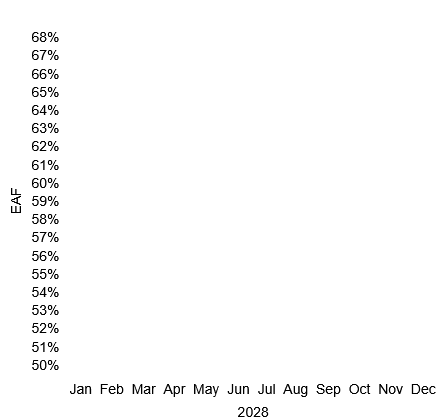

The diagram above was exported from draw.io. Its source (the exported page's mxGraphModel, read from the mxfile embedded in the PNG):
<mxGraphModel dx="932" dy="603" grid="1" gridSize="10" guides="1" tooltips="1" connect="1" arrows="1" fold="1" page="1" pageScale="1" pageWidth="850" pageHeight="1100" math="0" shadow="0">
  <root>
    <mxCell id="0" />
    <mxCell id="1" parent="0" />
    <mxCell id="7Px9ltvNxcM5JwLGbbPj-2" value="&lt;div style=&quot;line-height: 90%;&quot;&gt;&lt;div align=&quot;right&quot;&gt;&lt;font style=&quot;font-size: 14px; line-height: 90%;&quot;&gt;Jan&amp;nbsp; Feb&amp;nbsp; Mar&amp;nbsp; Apr&amp;nbsp; May&amp;nbsp; Jun&amp;nbsp; Jul&amp;nbsp; Aug&amp;nbsp; Sep&amp;nbsp; Oct&amp;nbsp; Nov&amp;nbsp; Dec&amp;nbsp;&amp;nbsp;&lt;/font&gt;&lt;/div&gt;&lt;div&gt;&lt;br&gt;&lt;/div&gt;&lt;div&gt;&lt;font style=&quot;font-size: 14px; line-height: 90%;&quot;&gt;2028&amp;nbsp; &amp;nbsp; &amp;nbsp; &amp;nbsp; &amp;nbsp; &amp;nbsp; &amp;nbsp; &amp;nbsp; &amp;nbsp; &amp;nbsp; &amp;nbsp; &amp;nbsp; &amp;nbsp; &amp;nbsp; &amp;nbsp; &amp;nbsp; &amp;nbsp; &amp;nbsp; &amp;nbsp; &amp;nbsp; &amp;nbsp; &amp;nbsp; &amp;nbsp;&lt;/font&gt;&lt;/div&gt;&lt;/div&gt;" style="rounded=1;whiteSpace=wrap;html=1;arcSize=4;align=right;verticalAlign=bottom;strokeColor=none;" parent="1" vertex="1">
      <mxGeometry x="80" y="40" width="440" height="420" as="geometry" />
    </mxCell>
    <mxCell id="MokXQCxY3cRD0RSNJmjU-1" value="&lt;div style=&quot;line-height: 130%;&quot;&gt;&lt;div&gt;&lt;font style=&quot;font-size: 14px; line-height: 130%;&quot;&gt;68%&lt;/font&gt;&lt;/div&gt;&lt;div&gt;&lt;font style=&quot;font-size: 14px; line-height: 130%;&quot;&gt;67%&lt;/font&gt;&lt;/div&gt;&lt;div&gt;&lt;font style=&quot;font-size: 14px; line-height: 130%;&quot;&gt;66%&lt;/font&gt;&lt;/div&gt;&lt;div&gt;&lt;font style=&quot;font-size: 14px; line-height: 130%;&quot;&gt;65%&lt;/font&gt;&lt;/div&gt;&lt;div&gt;&lt;font style=&quot;font-size: 14px; line-height: 130%;&quot;&gt;64%&lt;/font&gt;&lt;/div&gt;&lt;div&gt;&lt;font style=&quot;font-size: 14px; line-height: 130%;&quot;&gt;63%&lt;/font&gt;&lt;/div&gt;&lt;div&gt;&lt;font style=&quot;font-size: 14px; line-height: 130%;&quot;&gt;62%&lt;/font&gt;&lt;/div&gt;&lt;div&gt;&lt;font style=&quot;font-size: 14px; line-height: 130%;&quot;&gt;61%&lt;/font&gt;&lt;/div&gt;&lt;div&gt;&lt;font style=&quot;font-size: 14px; line-height: 130%;&quot;&gt;60%&lt;/font&gt;&lt;/div&gt;&lt;div&gt;&lt;font style=&quot;font-size: 14px; line-height: 130%;&quot;&gt;59%&lt;/font&gt;&lt;/div&gt;&lt;div&gt;&lt;font style=&quot;font-size: 14px; line-height: 130%;&quot;&gt;58%&lt;/font&gt;&lt;/div&gt;&lt;div&gt;&lt;font style=&quot;font-size: 14px; line-height: 130%;&quot;&gt;57%&lt;/font&gt;&lt;/div&gt;&lt;div&gt;&lt;font style=&quot;font-size: 14px; line-height: 130%;&quot;&gt;56%&lt;/font&gt;&lt;/div&gt;&lt;div&gt;&lt;font style=&quot;font-size: 14px; line-height: 130%;&quot;&gt;55%&lt;/font&gt;&lt;/div&gt;&lt;div&gt;&lt;font style=&quot;font-size: 14px; line-height: 130%;&quot;&gt;54%&lt;/font&gt;&lt;/div&gt;&lt;div&gt;&lt;font style=&quot;font-size: 14px; line-height: 130%;&quot;&gt;53%&lt;/font&gt;&lt;/div&gt;&lt;div&gt;&lt;font style=&quot;font-size: 14px; line-height: 130%;&quot;&gt;52%&lt;/font&gt;&lt;/div&gt;&lt;div&gt;&lt;font style=&quot;font-size: 14px; line-height: 130%;&quot;&gt;51%&lt;/font&gt;&lt;/div&gt;&lt;div&gt;&lt;font style=&quot;font-size: 14px; line-height: 130%;&quot;&gt;50%&lt;/font&gt;&lt;/div&gt;&lt;/div&gt;" style="text;html=1;align=center;verticalAlign=middle;whiteSpace=wrap;rounded=0;" parent="1" vertex="1">
      <mxGeometry x="90" y="80" width="60" height="320" as="geometry" />
    </mxCell>
    <mxCell id="MokXQCxY3cRD0RSNJmjU-2" value="&lt;font&gt;EAF&lt;/font&gt;" style="text;html=1;align=center;verticalAlign=middle;whiteSpace=wrap;rounded=0;rotation=270;fontSize=14;" parent="1" vertex="1">
      <mxGeometry x="60" y="225" width="60" height="30" as="geometry" />
    </mxCell>
  </root>
</mxGraphModel>